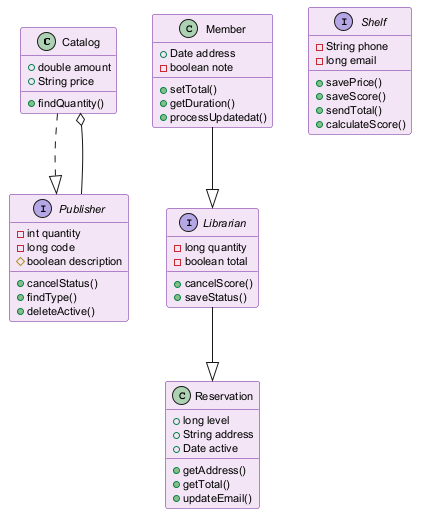

The diagram above was rendered by PlantUML. Its source (embedded in the PNG):
@startuml
skinparam backgroundColor #FFFFFF
skinparam classBackgroundColor #F3E5F5
skinparam classBorderColor #6A1B9A
skinparam defaultFontSize 11
class Catalog {
  +double amount
  +String price
  +findQuantity()
}
interface Librarian {
  -long quantity
  -boolean total
  +cancelScore()
  +saveStatus()
}
interface Publisher {
  -int quantity
  -long code
  #boolean description
  +cancelStatus()
  +findType()
  +deleteActive()
}
interface Shelf {
  -String phone
  -long email
  +savePrice()
  +saveScore()
  +sendTotal()
  +calculateScore()
}
class Reservation {
  +long level
  +String address
  +Date active
  +getAddress()
  +getTotal()
  +updateEmail()
}
class Member {
  +Date address
  -boolean note
  +setTotal()
  +getDuration()
  +processUpdatedat()
}
Member --|> Librarian
Publisher --o Catalog
Catalog ..|> Publisher
Librarian --|> Reservation
@enduml